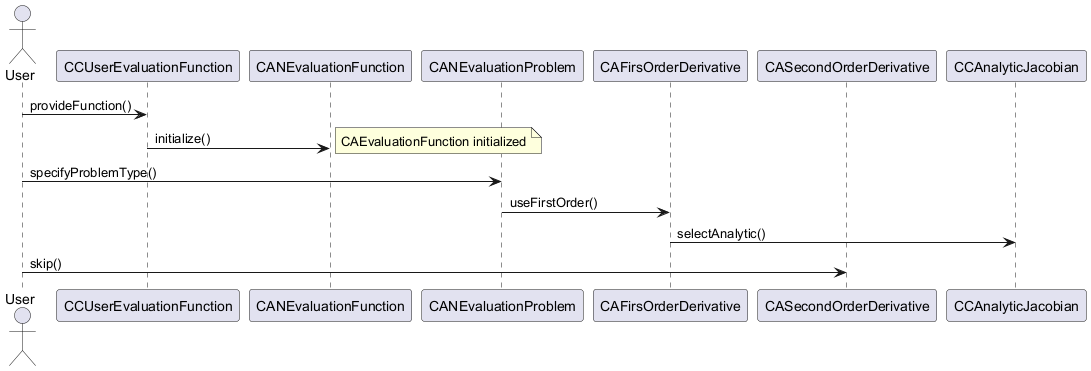

The diagram above was rendered by PlantUML. Its source (embedded in the PNG):
@startuml
actor User
participant "CCUserEvaluationFunction" as UserFn
participant "CANEvaluationFunction" as EvalFn
participant "CANEvaluationProblem" as Problem
participant "CAFirsOrderDerivative" as FirstOrder
participant "CASecondOrderDerivative" as SecondOrder

User -> UserFn : provideFunction()
UserFn -> EvalFn : initialize()
note right: CAEvaluationFunction initialized

User -> Problem : specifyProblemType()
Problem -> FirstOrder : useFirstOrder()

FirstOrder -> "CCAnalyticJacobian" : selectAnalytic()

User -> SecondOrder : skip()

@enduml